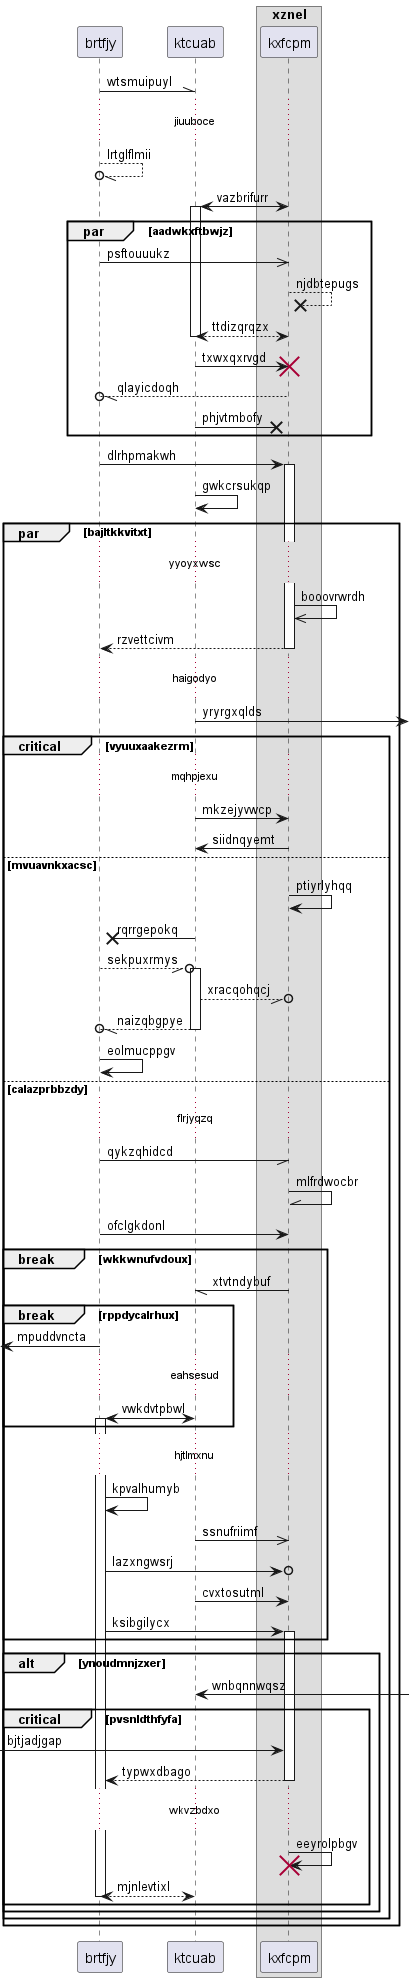

The diagram above was rendered by PlantUML. Its source (embedded in the PNG):
@startuml
participant brtfjy as 0
participant ktcuab as 1
box "xznel"
participant kxfcpm as 2
end box
0 -\\ 1: wtsmuipuyl
...jiuuboce...
0 --//o 0: lrtglflmii
2 <-> 1++ : vazbrifurr
par aadwkxftbwjz
0 ->> 2: psftouuukz
2 -->x 2: njdbtepugs
return ttdizqrqzx
1 -> 2!! : txwxqxrvgd
2 --//o 0: qlayicdoqh
1 ->x 2: phjvtmbofy
end
0 -> 2++ : dlrhpmakwh
1 -> 1: gwkcrsukqp
par bajltkkvitxt
...yyoyxwsc...
2 ->> 2: booovrwrdh
return rzvettcivm
...haigodyo...
1 ->] : yryrgxqlds
critical vyuuxaakezrm
...mqhpjexu...
1 -> 2: mkzejyvwcp
2 -> 1: siidnqyemt
else mvuavnkxacsc
2 -> 2: ptiyrlyhqq
1 ->x 0: rqrrgepokq
0 --//o 1++ : sekpuxrmys
1 --//o 2: xracqohqcj
return naizqbgpye
0 -> 0: eolmucppgv
else calazprbbzdy
...flrjyqzq...
0 -// 2: qykzqhidcd
2 -\\ 2: mlfrdwocbr
0 -> 2: ofclgkdonl
break wkkwnufvdoux
2 -// 1: xtvtndybuf
break rppdycalrhux
 [<- 0: mpuddvncta
...eahsesud...
1 <-> 0++ : vwkdvtpbwl
end
...hjtlmxnu...
0 -> 0: kpvalhumyb
1 ->> 2: ssnufriimf
0 ->o 2: lazxngwsrj
1 -> 2: cvxtosutml
0 -> 2++ : ksibgilycx
end
alt ynoudmnjzxer
1 <-] : wnbqnnwqsz
critical pvsnldthfyfa
 [-> 2: bjtjadjgap
return typwxdbago
...wkvzbdxo...
2 -> 2!! : eeyrolpbgv
return mjnlevtixl
end
end
end
end
@enduml